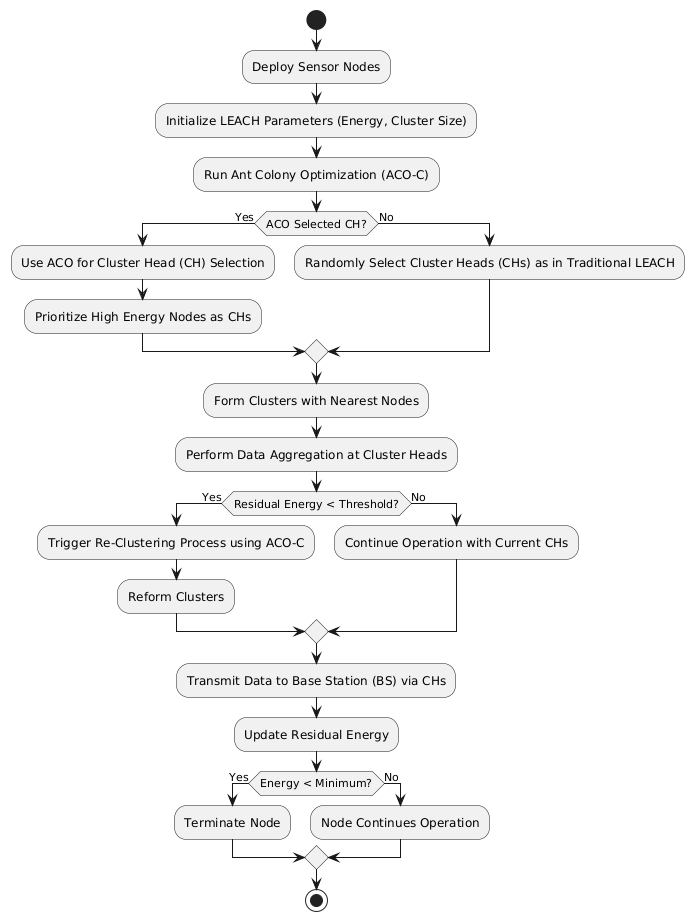

The diagram above was rendered by PlantUML. Its source (embedded in the PNG):
@startuml
start

:Deploy Sensor Nodes;
:Initialize LEACH Parameters (Energy, Cluster Size);
:Run Ant Colony Optimization (ACO-C);

if (ACO Selected CH?) then (Yes)
    :Use ACO for Cluster Head (CH) Selection;
    :Prioritize High Energy Nodes as CHs;
else (No)
    :Randomly Select Cluster Heads (CHs) as in Traditional LEACH;
endif

:Form Clusters with Nearest Nodes;
:Perform Data Aggregation at Cluster Heads;

if (Residual Energy < Threshold?) then (Yes)
    :Trigger Re-Clustering Process using ACO-C;
    :Reform Clusters;
else (No)
    :Continue Operation with Current CHs;
endif

:Transmit Data to Base Station (BS) via CHs;
:Update Residual Energy;

if (Energy < Minimum?) then (Yes)
    :Terminate Node;
else (No)
    :Node Continues Operation;
endif

stop
@enduml